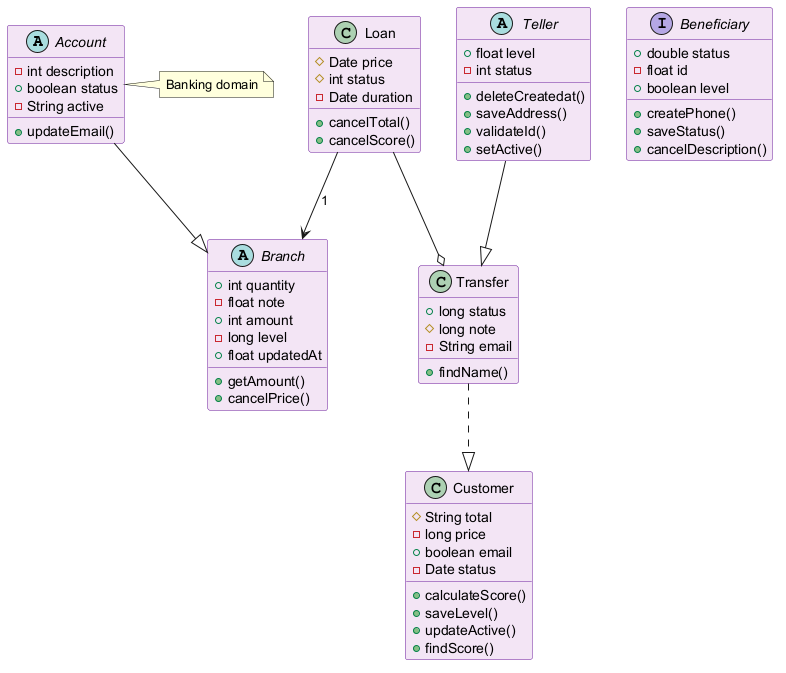

The diagram above was rendered by PlantUML. Its source (embedded in the PNG):
@startuml
skinparam backgroundColor #FFFFFF
skinparam classBackgroundColor #F3E5F5
skinparam classBorderColor #6A1B9A
abstract class Account {
  -int description
  +boolean status
  -String active
  +updateEmail()
}
class Loan {
  #Date price
  #int status
  -Date duration
  +cancelTotal()
  +cancelScore()
}
abstract class Teller {
  +float level
  -int status
  +deleteCreatedat()
  +saveAddress()
  +validateId()
  +setActive()
}
class Customer {
  #String total
  -long price
  +boolean email
  -Date status
  +calculateScore()
  +saveLevel()
  +updateActive()
  +findScore()
}
abstract class Branch {
  +int quantity
  -float note
  +int amount
  -long level
  +float updatedAt
  +getAmount()
  +cancelPrice()
}
interface Beneficiary {
  +double status
  -float id
  +boolean level
  +createPhone()
  +saveStatus()
  +cancelDescription()
}
class Transfer {
  +long status
  #long note
  -String email
  +findName()
}
Account --|> Branch
Transfer ..|> Customer
Loan --o Transfer
Loan --> Branch : "1"
Teller --|> Transfer
note right of Account : Banking domain
@enduml